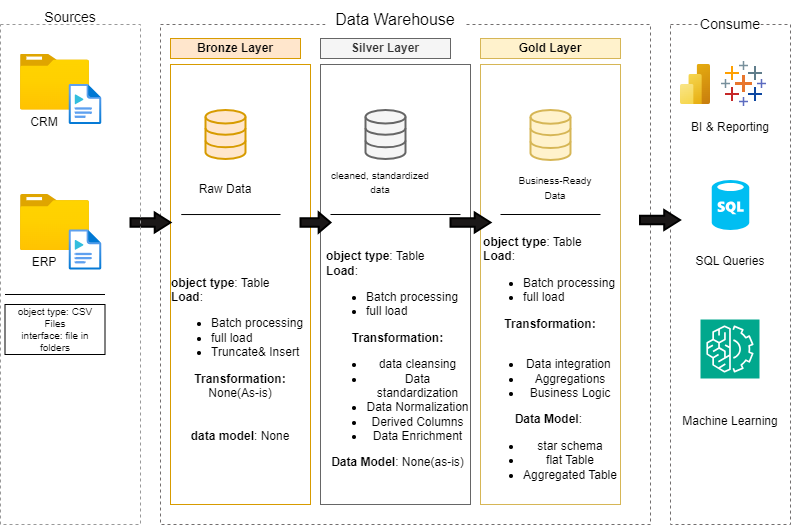

The diagram above was exported from draw.io. Its source (the exported page's mxGraphModel, read from the mxfile embedded in the PNG):
<mxGraphModel dx="1219" dy="722" grid="1" gridSize="10" guides="1" tooltips="1" connect="1" arrows="1" fold="1" page="1" pageScale="1" pageWidth="850" pageHeight="1100" math="0" shadow="0">
  <root>
    <mxCell id="0" />
    <mxCell id="1" parent="0" />
    <mxCell id="Y-7xC2PTgDwmORMCSvr6-2" value="&lt;font style=&quot;font-size: 14px;&quot;&gt;Sources&lt;/font&gt;" style="rounded=0;whiteSpace=wrap;html=1;fontSize=24;fillColor=default;strokeColor=none;" vertex="1" parent="1">
      <mxGeometry x="60" y="170" width="80" height="20" as="geometry" />
    </mxCell>
    <mxCell id="Y-7xC2PTgDwmORMCSvr6-3" value="" style="rounded=0;whiteSpace=wrap;html=1;strokeColor=light-dark(#726e6e, #ededed);dashed=1;fillColor=none;" vertex="1" parent="1">
      <mxGeometry x="190" y="190" width="490" height="500" as="geometry" />
    </mxCell>
    <mxCell id="Y-7xC2PTgDwmORMCSvr6-5" value="Data Warehouse" style="rounded=0;whiteSpace=wrap;html=1;fontSize=16;strokeColor=none;" vertex="1" parent="1">
      <mxGeometry x="355" y="170" width="140" height="30" as="geometry" />
    </mxCell>
    <mxCell id="Y-7xC2PTgDwmORMCSvr6-6" value="" style="rounded=0;whiteSpace=wrap;html=1;strokeColor=light-dark(#726e6e, #ededed);dashed=1;fillColor=none;" vertex="1" parent="1">
      <mxGeometry x="700" y="190" width="120" height="500" as="geometry" />
    </mxCell>
    <mxCell id="Y-7xC2PTgDwmORMCSvr6-7" value="Consume" style="rounded=0;whiteSpace=wrap;html=1;strokeColor=none;fontSize=14;" vertex="1" parent="1">
      <mxGeometry x="730" y="175" width="60" height="30" as="geometry" />
    </mxCell>
    <mxCell id="Y-7xC2PTgDwmORMCSvr6-8" value="Bronze Layer" style="rounded=0;whiteSpace=wrap;html=1;fillColor=#ffe6cc;strokeColor=#d79b00;fontStyle=1" vertex="1" parent="1">
      <mxGeometry x="200" y="204" width="130" height="20" as="geometry" />
    </mxCell>
    <mxCell id="Y-7xC2PTgDwmORMCSvr6-11" value="" style="rounded=0;whiteSpace=wrap;html=1;fillColor=none;strokeColor=#d79b00;fontStyle=1" vertex="1" parent="1">
      <mxGeometry x="200" y="230" width="140" height="440" as="geometry" />
    </mxCell>
    <mxCell id="Y-7xC2PTgDwmORMCSvr6-12" value="" style="rounded=0;whiteSpace=wrap;html=1;fillColor=none;strokeColor=#666666;fontStyle=1;fontColor=#333333;" vertex="1" parent="1">
      <mxGeometry x="350" y="230" width="150" height="440" as="geometry" />
    </mxCell>
    <mxCell id="Y-7xC2PTgDwmORMCSvr6-13" value="Silver Layer" style="rounded=0;whiteSpace=wrap;html=1;fillColor=#f5f5f5;strokeColor=#666666;fontStyle=1;fontColor=#333333;" vertex="1" parent="1">
      <mxGeometry x="350" y="204" width="130" height="20" as="geometry" />
    </mxCell>
    <mxCell id="Y-7xC2PTgDwmORMCSvr6-14" value="" style="rounded=0;whiteSpace=wrap;html=1;fillColor=none;strokeColor=#d6b656;fontStyle=1;" vertex="1" parent="1">
      <mxGeometry x="510" y="230" width="140" height="440" as="geometry" />
    </mxCell>
    <mxCell id="Y-7xC2PTgDwmORMCSvr6-15" value="Gold Layer" style="rounded=0;whiteSpace=wrap;html=1;fillColor=#fff2cc;strokeColor=#d6b656;fontStyle=1;" vertex="1" parent="1">
      <mxGeometry x="510" y="204" width="140" height="20" as="geometry" />
    </mxCell>
    <mxCell id="Y-7xC2PTgDwmORMCSvr6-18" value="" style="image;aspect=fixed;html=1;points=[];align=center;fontSize=12;image=img/lib/azure2/general/Folder_Blank.svg;" vertex="1" parent="1">
      <mxGeometry x="50" y="219.5" width="69" height="56.00000000000001" as="geometry" />
    </mxCell>
    <mxCell id="Y-7xC2PTgDwmORMCSvr6-20" value="" style="image;aspect=fixed;html=1;points=[];align=center;fontSize=12;image=img/lib/azure2/general/Media_File.svg;" vertex="1" parent="1">
      <mxGeometry x="98.75" y="250" width="32.5" height="40" as="geometry" />
    </mxCell>
    <mxCell id="Y-7xC2PTgDwmORMCSvr6-21" value="CRM" style="rounded=0;whiteSpace=wrap;html=1;fillColor=none;strokeColor=none;" vertex="1" parent="1">
      <mxGeometry x="48.75" y="275.5" width="50" height="24" as="geometry" />
    </mxCell>
    <mxCell id="Y-7xC2PTgDwmORMCSvr6-22" value="" style="image;aspect=fixed;html=1;points=[];align=center;fontSize=12;image=img/lib/azure2/general/Folder_Blank.svg;" vertex="1" parent="1">
      <mxGeometry x="50" y="360" width="69" height="56.00000000000001" as="geometry" />
    </mxCell>
    <mxCell id="Y-7xC2PTgDwmORMCSvr6-23" value="" style="image;aspect=fixed;html=1;points=[];align=center;fontSize=12;image=img/lib/azure2/general/Media_File.svg;" vertex="1" parent="1">
      <mxGeometry x="98.75" y="395.5" width="32.5" height="40" as="geometry" />
    </mxCell>
    <mxCell id="Y-7xC2PTgDwmORMCSvr6-24" value="ERP" style="rounded=0;whiteSpace=wrap;html=1;fillColor=none;strokeColor=none;" vertex="1" parent="1">
      <mxGeometry x="48.75" y="416" width="50" height="24" as="geometry" />
    </mxCell>
    <mxCell id="Y-7xC2PTgDwmORMCSvr6-27" value="" style="endArrow=none;html=1;rounded=0;" edge="1" parent="1">
      <mxGeometry width="50" height="50" relative="1" as="geometry">
        <mxPoint x="34.5" y="460" as="sourcePoint" />
        <mxPoint x="134.5" y="460" as="targetPoint" />
        <Array as="points">
          <mxPoint x="84.5" y="460" />
        </Array>
      </mxGeometry>
    </mxCell>
    <mxCell id="Y-7xC2PTgDwmORMCSvr6-28" value="object type: CSV Files&lt;div&gt;interface: file in folders&lt;/div&gt;" style="rounded=0;whiteSpace=wrap;html=1;fontSize=10;" vertex="1" parent="1">
      <mxGeometry x="34.5" y="470" width="100" height="50" as="geometry" />
    </mxCell>
    <mxCell id="Y-7xC2PTgDwmORMCSvr6-32" value="" style="html=1;verticalLabelPosition=bottom;align=center;labelBackgroundColor=#ffffff;verticalAlign=top;strokeWidth=2;strokeColor=#666666;shadow=0;dashed=0;shape=mxgraph.ios7.icons.data;fillColor=#f5f5f5;fontColor=#333333;" vertex="1" parent="1">
      <mxGeometry x="395" y="275.5" width="40" height="49" as="geometry" />
    </mxCell>
    <mxCell id="Y-7xC2PTgDwmORMCSvr6-33" value="" style="html=1;verticalLabelPosition=bottom;align=center;labelBackgroundColor=#ffffff;verticalAlign=top;strokeWidth=2;strokeColor=#d79b00;shadow=0;dashed=0;shape=mxgraph.ios7.icons.data;fillColor=#ffe6cc;" vertex="1" parent="1">
      <mxGeometry x="235" y="275.5" width="40" height="49" as="geometry" />
    </mxCell>
    <mxCell id="Y-7xC2PTgDwmORMCSvr6-34" value="" style="html=1;verticalLabelPosition=bottom;align=center;labelBackgroundColor=#ffffff;verticalAlign=top;strokeWidth=2;strokeColor=#d6b656;shadow=0;dashed=0;shape=mxgraph.ios7.icons.data;fillColor=#fff2cc;" vertex="1" parent="1">
      <mxGeometry x="560" y="275.5" width="40" height="50" as="geometry" />
    </mxCell>
    <mxCell id="Y-7xC2PTgDwmORMCSvr6-35" value="" style="shape=mxgraph.arrows.arrow_right;html=1;verticalLabelPosition=bottom;verticalAlign=top;strokeWidth=2;strokeColor=#000000;fillColor=light-dark(#1b1818, #ededed);" vertex="1" parent="1">
      <mxGeometry x="160" y="378" width="40" height="20" as="geometry" />
    </mxCell>
    <mxCell id="Y-7xC2PTgDwmORMCSvr6-36" value="" style="shape=mxgraph.arrows.arrow_right;html=1;verticalLabelPosition=bottom;verticalAlign=top;strokeWidth=2;strokeColor=#000000;fillColor=light-dark(#1b1818, #ededed);" vertex="1" parent="1">
      <mxGeometry x="330" y="378" width="30" height="20" as="geometry" />
    </mxCell>
    <mxCell id="Y-7xC2PTgDwmORMCSvr6-37" value="" style="shape=mxgraph.arrows.arrow_right;html=1;verticalLabelPosition=bottom;verticalAlign=top;strokeWidth=2;strokeColor=#000000;fillColor=light-dark(#1b1818, #ededed);" vertex="1" parent="1">
      <mxGeometry x="480" y="378" width="40" height="20" as="geometry" />
    </mxCell>
    <mxCell id="Y-7xC2PTgDwmORMCSvr6-39" value="" style="shape=mxgraph.arrows.arrow_right;html=1;verticalLabelPosition=bottom;verticalAlign=top;strokeWidth=2;strokeColor=#000000;fillColor=light-dark(#1b1818, #ededed);" vertex="1" parent="1">
      <mxGeometry x="669.5" y="375.5" width="40" height="20" as="geometry" />
    </mxCell>
    <mxCell id="Y-7xC2PTgDwmORMCSvr6-40" value="Raw Data" style="rounded=0;whiteSpace=wrap;html=1;fillColor=none;strokeColor=none;" vertex="1" parent="1">
      <mxGeometry x="210" y="340" width="90" height="30" as="geometry" />
    </mxCell>
    <mxCell id="Y-7xC2PTgDwmORMCSvr6-41" value="&lt;font style=&quot;font-size: 10px;&quot;&gt;cleaned, standardized data&lt;/font&gt;&lt;div&gt;&lt;br&gt;&lt;/div&gt;" style="rounded=0;whiteSpace=wrap;html=1;fillColor=none;strokeColor=none;" vertex="1" parent="1">
      <mxGeometry x="355" y="340" width="110" height="30" as="geometry" />
    </mxCell>
    <mxCell id="Y-7xC2PTgDwmORMCSvr6-42" value="&lt;div&gt;&lt;span style=&quot;font-size: 10px;&quot;&gt;Business-Ready Data&lt;/span&gt;&lt;/div&gt;" style="rounded=0;whiteSpace=wrap;html=1;fillColor=none;strokeColor=none;" vertex="1" parent="1">
      <mxGeometry x="540" y="335" width="90" height="35" as="geometry" />
    </mxCell>
    <mxCell id="Y-7xC2PTgDwmORMCSvr6-46" value="" style="endArrow=none;html=1;rounded=0;exitX=0.077;exitY=0.341;exitDx=0;exitDy=0;exitPerimeter=0;" edge="1" parent="1" source="Y-7xC2PTgDwmORMCSvr6-11">
      <mxGeometry width="50" height="50" relative="1" as="geometry">
        <mxPoint x="260" y="430" as="sourcePoint" />
        <mxPoint x="310" y="380" as="targetPoint" />
      </mxGeometry>
    </mxCell>
    <mxCell id="Y-7xC2PTgDwmORMCSvr6-48" value="" style="endArrow=none;html=1;rounded=0;exitX=0.077;exitY=0.517;exitDx=0;exitDy=0;exitPerimeter=0;entryX=0.933;entryY=0.341;entryDx=0;entryDy=0;entryPerimeter=0;" edge="1" parent="1" target="Y-7xC2PTgDwmORMCSvr6-12">
      <mxGeometry width="50" height="50" relative="1" as="geometry">
        <mxPoint x="360" y="380" as="sourcePoint" />
        <mxPoint x="460" y="380" as="targetPoint" />
      </mxGeometry>
    </mxCell>
    <mxCell id="Y-7xC2PTgDwmORMCSvr6-50" value="" style="endArrow=none;html=1;rounded=0;exitX=0.077;exitY=0.517;exitDx=0;exitDy=0;exitPerimeter=0;" edge="1" parent="1">
      <mxGeometry width="50" height="50" relative="1" as="geometry">
        <mxPoint x="530" y="380" as="sourcePoint" />
        <mxPoint x="630" y="380" as="targetPoint" />
      </mxGeometry>
    </mxCell>
    <mxCell id="Y-7xC2PTgDwmORMCSvr6-51" value="&lt;div style=&quot;text-align: left;&quot;&gt;&lt;b style=&quot;background-color: transparent; color: light-dark(rgb(0, 0, 0), rgb(255, 255, 255));&quot;&gt;object type&lt;/b&gt;&lt;span style=&quot;background-color: transparent; color: light-dark(rgb(0, 0, 0), rgb(255, 255, 255));&quot;&gt;: Table&lt;/span&gt;&lt;/div&gt;&lt;div style=&quot;text-align: left;&quot;&gt;&lt;b&gt;Load&lt;/b&gt;:&amp;nbsp;&lt;/div&gt;&lt;div style=&quot;&quot;&gt;&lt;ul&gt;&lt;li style=&quot;text-align: left;&quot;&gt;Batch processing&lt;/li&gt;&lt;li style=&quot;text-align: left;&quot;&gt;full load&lt;/li&gt;&lt;li style=&quot;text-align: left;&quot;&gt;Truncate&amp;amp; Insert&lt;/li&gt;&lt;/ul&gt;&lt;/div&gt;&lt;div&gt;&lt;b&gt;Transformation: &lt;/b&gt;None(As-is)&lt;/div&gt;&lt;div&gt;&lt;br&gt;&lt;/div&gt;&lt;div&gt;&lt;br&gt;&lt;/div&gt;&lt;div&gt;&lt;b&gt;data model&lt;/b&gt;: None&lt;/div&gt;" style="rounded=0;whiteSpace=wrap;html=1;fillColor=none;strokeColor=none;" vertex="1" parent="1">
      <mxGeometry x="200" y="390" width="140" height="270" as="geometry" />
    </mxCell>
    <mxCell id="Y-7xC2PTgDwmORMCSvr6-54" value="&lt;div style=&quot;text-align: left;&quot;&gt;&lt;span style=&quot;background-color: transparent; color: light-dark(rgb(0, 0, 0), rgb(255, 255, 255));&quot;&gt;&lt;b&gt;object type&lt;/b&gt;: Table&lt;/span&gt;&lt;/div&gt;&lt;div style=&quot;text-align: left;&quot;&gt;&lt;b&gt;Load&lt;/b&gt;:&amp;nbsp;&lt;/div&gt;&lt;div style=&quot;&quot;&gt;&lt;ul&gt;&lt;li style=&quot;text-align: left;&quot;&gt;Batch processing&lt;/li&gt;&lt;li style=&quot;text-align: left;&quot;&gt;full load&lt;/li&gt;&lt;/ul&gt;&lt;/div&gt;&lt;div&gt;&lt;b&gt;Transformation:&lt;/b&gt;&lt;b&gt;&lt;/b&gt;&lt;/div&gt;&lt;div&gt;&lt;ul&gt;&lt;li&gt;data cleansing&lt;/li&gt;&lt;li&gt;Data standardization&lt;/li&gt;&lt;li&gt;Data Normalization&lt;/li&gt;&lt;li&gt;Derived Columns&lt;/li&gt;&lt;li&gt;Data Enrichment&lt;/li&gt;&lt;/ul&gt;&lt;b&gt;Data Model&lt;/b&gt;: None(as-is)&lt;/div&gt;" style="rounded=0;whiteSpace=wrap;html=1;fillColor=none;strokeColor=none;" vertex="1" parent="1">
      <mxGeometry x="355" y="390" width="145" height="270" as="geometry" />
    </mxCell>
    <mxCell id="Y-7xC2PTgDwmORMCSvr6-55" value="&lt;div style=&quot;text-align: left;&quot;&gt;&lt;span style=&quot;background-color: transparent; color: light-dark(rgb(0, 0, 0), rgb(255, 255, 255));&quot;&gt;&lt;b&gt;object type&lt;/b&gt;: Table&lt;/span&gt;&lt;/div&gt;&lt;div style=&quot;text-align: left;&quot;&gt;&lt;b&gt;Load&lt;/b&gt;:&amp;nbsp;&lt;/div&gt;&lt;div style=&quot;&quot;&gt;&lt;ul&gt;&lt;li style=&quot;text-align: left;&quot;&gt;Batch processing&lt;/li&gt;&lt;li style=&quot;text-align: left;&quot;&gt;full load&lt;/li&gt;&lt;/ul&gt;&lt;/div&gt;&lt;div&gt;&lt;b&gt;Transformation:&lt;/b&gt;&lt;/div&gt;&lt;div&gt;&lt;br&gt;&lt;/div&gt;&lt;div&gt;&lt;ul&gt;&lt;li&gt;Data integration&amp;nbsp;&lt;/li&gt;&lt;li&gt;&lt;span style=&quot;background-color: transparent; color: light-dark(rgb(0, 0, 0), rgb(255, 255, 255));&quot;&gt;Aggregations&lt;/span&gt;&lt;/li&gt;&lt;li&gt;&lt;span style=&quot;background-color: transparent; color: light-dark(rgb(0, 0, 0), rgb(255, 255, 255));&quot;&gt;Business Logic&lt;/span&gt;&lt;/li&gt;&lt;/ul&gt;&lt;b&gt;Data Model&lt;/b&gt;:&amp;nbsp;&lt;/div&gt;&lt;div&gt;&lt;ul&gt;&lt;li&gt;star schema&lt;/li&gt;&lt;li&gt;flat Table&lt;/li&gt;&lt;li&gt;Aggregated Table&lt;/li&gt;&lt;/ul&gt;&lt;/div&gt;" style="rounded=0;whiteSpace=wrap;html=1;fillColor=none;strokeColor=none;" vertex="1" parent="1">
      <mxGeometry x="510" y="390" width="140" height="280" as="geometry" />
    </mxCell>
    <mxCell id="Y-7xC2PTgDwmORMCSvr6-56" value="" style="image;aspect=fixed;html=1;points=[];align=center;fontSize=12;image=img/lib/azure2/analytics/Power_BI_Embedded.svg;" vertex="1" parent="1">
      <mxGeometry x="710" y="230" width="30" height="40" as="geometry" />
    </mxCell>
    <mxCell id="Y-7xC2PTgDwmORMCSvr6-59" value="" style="sketch=0;points=[[0,0,0],[0.25,0,0],[0.5,0,0],[0.75,0,0],[1,0,0],[0,1,0],[0.25,1,0],[0.5,1,0],[0.75,1,0],[1,1,0],[0,0.25,0],[0,0.5,0],[0,0.75,0],[1,0.25,0],[1,0.5,0],[1,0.75,0]];outlineConnect=0;fontColor=#232F3E;fillColor=#01A88D;strokeColor=#ffffff;dashed=0;verticalLabelPosition=bottom;verticalAlign=top;align=center;html=1;fontSize=12;fontStyle=0;aspect=fixed;shape=mxgraph.aws4.resourceIcon;resIcon=mxgraph.aws4.machine_learning;" vertex="1" parent="1">
      <mxGeometry x="730" y="485" width="59" height="59" as="geometry" />
    </mxCell>
    <mxCell id="Y-7xC2PTgDwmORMCSvr6-60" value="" style="verticalLabelPosition=bottom;html=1;verticalAlign=top;align=center;strokeColor=none;fillColor=#00BEF2;shape=mxgraph.azure.sql_database;" vertex="1" parent="1">
      <mxGeometry x="741.25" y="345.5" width="37.5" height="50" as="geometry" />
    </mxCell>
    <mxCell id="Y-7xC2PTgDwmORMCSvr6-61" value="BI &amp;amp; Reporting" style="rounded=0;whiteSpace=wrap;html=1;fillColor=none;strokeColor=none;" vertex="1" parent="1">
      <mxGeometry x="710" y="275.5" width="100" height="34" as="geometry" />
    </mxCell>
    <mxCell id="Y-7xC2PTgDwmORMCSvr6-63" value="SQL Queries" style="rounded=0;whiteSpace=wrap;html=1;fillColor=none;strokeColor=none;" vertex="1" parent="1">
      <mxGeometry x="709.5" y="410" width="100" height="34" as="geometry" />
    </mxCell>
    <mxCell id="Y-7xC2PTgDwmORMCSvr6-64" value="Machine Learning" style="rounded=0;whiteSpace=wrap;html=1;strokeColor=none;fillColor=none;" vertex="1" parent="1">
      <mxGeometry x="709.5" y="570" width="100" height="34" as="geometry" />
    </mxCell>
    <mxCell id="i9LtBXd25NXlrDzy-aXp-1" value="" style="rounded=0;whiteSpace=wrap;html=1;fillColor=none;dashed=1;strokeColor=#999999;" vertex="1" parent="1">
      <mxGeometry x="30" y="190" width="140" height="500" as="geometry" />
    </mxCell>
    <mxCell id="_6cZqBfY5zr9XoNgp9Vy-1" value="" style="shape=image;aspect=fixed;image=data:image/png,(base64 omitted: 488 chars);" vertex="1" parent="1">
      <mxGeometry x="750" y="226" width="48" height="48" as="geometry" />
    </mxCell>
  </root>
</mxGraphModel>